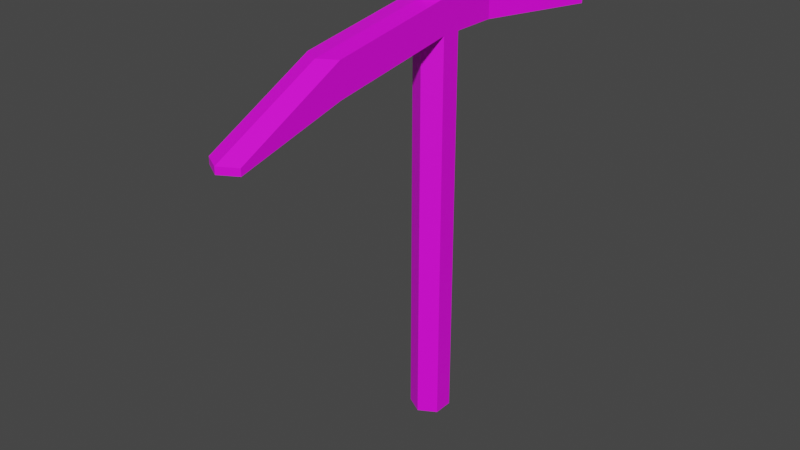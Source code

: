 # Source: Pickaxe2.blend  (saved by Blender 2.90.8; exported with 4.5.12 LTS)
import bpy
from mathutils import Matrix  # noqa: F401  (used for matrix-valued properties, if any)

bpy.ops.wm.read_factory_settings(use_empty=True)
scene = bpy.context.scene
scene.name = 'Scene'

# ---- collections
col_collection = bpy.data.collections.new('Collection'); scene.collection.children.link(col_collection)

# ---- images (referenced by path relative to the original .blend; pixels are not part of the script)
import os
ASSET_DIR = os.environ.get("B2B_ASSET_DIR", "")  # directory of the original .blend (textures are referenced by path, not embedded)
HERE = os.path.dirname(os.path.abspath(__file__))  # packed textures are extracted next to this script under _unpacked/

def load_image(name, relpath, width, height, colorspace="sRGB"):
    """Load a texture the original file referenced (path relative to the .blend, or extracted next to this script)."""
    p = next((c for c in (os.path.join(HERE, relpath), os.path.join(ASSET_DIR, relpath)) if relpath and os.path.exists(c)), "")
    if p:
        img = bpy.data.images.load(p, check_existing=True)
        img.name = name
    else:  # same state as the original file: an image datablock whose file is absent (Cycles renders it pink)
        img = bpy.data.images.new(name, width, height)
        img.source = "FILE"
        img.filepath = "//" + (relpath or name)
    img.colorspace_settings.name = colorspace
    return img
img_pickaxe2ao = load_image('PickAxe2AO', 'Textures/PickAxe2AO.png', 1024, 1024, 'sRGB')
img_lvl5pickaxecombinedtexture_png = load_image('LVL5PickaxeCombinedTexture.png', 'Textures/LVL5PickaxeCombinedTexture.png', 1024, 1024, 'sRGB')

# ---- materials (node trees are filled in below, after node groups)
mat_material_001 = bpy.data.materials.new('Material.001')

# ---- material node trees
mat_material_001.use_nodes = True; mat_material_001.node_tree.nodes.clear()
_N = mat_material_001.node_tree.nodes; _L = mat_material_001.node_tree.links
n0 = _N.new('ShaderNodeBsdfPrincipled'); n0.name = 'Principled BSDF'; n0.location = (10, 300)
n0.distribution = 'GGX'
n0.subsurface_method = 'BURLEY'
n0.inputs[3].default_value = 1.45
n0.inputs[27].default_value = (0.0, 0.0, 0.0, 1.0)
n0.inputs[28].default_value = 1.0
n1 = _N.new('ShaderNodeOutputMaterial'); n1.name = 'Material Output'; n1.location = (300, 300)
n2 = _N.new('ShaderNodeTexImage'); n2.name = 'Image Texture'; n2.location = (-464, 159)
n2.image = img_pickaxe2ao
n3 = _N.new('ShaderNodeTexImage'); n3.name = 'Image Texture.001'; n3.location = (-280, 280)
n3.image = img_lvl5pickaxecombinedtexture_png
_L.new(n0.outputs[0], n1.inputs[0])
_L.new(n3.outputs[0], n0.inputs[0])
n1.is_active_output = True

# ---- world
world_world = bpy.data.worlds.new('World'); scene.world = world_world
world_world.use_nodes = True; world_world.node_tree.nodes.clear()
_N = world_world.node_tree.nodes; _L = world_world.node_tree.links
n0 = _N.new('ShaderNodeOutputWorld'); n0.name = 'World Output'; n0.location = (300, 300)
n1 = _N.new('ShaderNodeBackground'); n1.name = 'Background'; n1.location = (10, 300)
n1.inputs[0].default_value = (0.05088, 0.05088, 0.05088, 1.0)
_L.new(n1.outputs[0], n0.inputs[0])
n0.is_active_output = True
world_world.color = (0.05088, 0.05088, 0.05088)
world_world.use_sun_shadow = False
world_world.sun_shadow_jitter_overblur = 0.0

# ---- meshes
me_cylinder = bpy.data.meshes.new('Cylinder')
me_cylinder.from_pydata([(0.0, 1.0, -1.0), (0.0, 1.0, 1.0), (0.866, 0.5, -1.0), (0.866, 0.5, 1.0), (0.866, -0.5, -1.0), (0.866, -0.5, 1.0), (-8.742e-08, -1.0, -1.0), (-8.742e-08, -1.0, 1.0), (-0.866, -0.5, -1.0), (-0.866, -0.5, 1.0), (-0.866, 0.5, -1.0), (-0.866, 0.5, 1.0), (0.866, 0.5, 18.81), (8.171e-07, 1.0, 18.81), (0.866, -0.5, 18.81), (7.297e-07, -1.0, 18.81), (-0.866, -0.5, 18.81), (-0.866, 0.5, 18.81), (0.866, 0.5, 20.47), (1.428e-06, 1.0, 20.47), (0.866, -0.5, 20.47), (1.341e-06, -1.0, 20.47), (-0.866, -0.5, 20.47), (-0.866, 0.5, 20.47), (1.656e-07, -7.556, 17.78), (0.866, -7.056, 17.78), (-0.866, -7.056, 17.78), (7.768e-07, -7.556, 19.44), (0.866, -7.056, 19.44), (-0.866, -7.056, 19.44), (1.656e-07, -12.99, 16.4), (0.866, -12.49, 16.4), (-0.866, -12.49, 16.4), (7.768e-07, -12.99, 16.74), (0.866, -12.49, 16.74), (-0.866, -12.49, 16.74), (0.866, 2.76, 18.81), (7.004e-07, 3.26, 18.81), (-0.866, 2.76, 18.81), (0.866, 2.76, 20.47), (1.312e-06, 3.26, 20.47), (-0.866, 2.76, 20.47), (2.714, 7.666, 18.81), (3.283e-08, 8.166, 18.81), (-2.714, 7.666, 18.81), (2.714, 7.666, 20.47), (1.948e-06, 8.166, 20.47), (-2.714, 7.666, 20.47), (0.866, 0.5, 21.35), (2.724e-06, 1.0, 21.35), (0.866, -0.5, 21.35), (2.636e-06, -1.0, 21.35), (-0.866, -0.5, 21.35), (-0.866, 0.5, 21.35)], [], [(0, 1, 3, 2), (2, 3, 5, 4), (4, 5, 7, 6), (6, 7, 9, 8), (9, 7, 15, 16), (8, 9, 11, 10), (10, 11, 1, 0), (0, 2, 4, 6, 8, 10), (17, 16, 22, 23), (5, 3, 12, 14), (11, 9, 16, 17), (3, 1, 13, 12), (7, 5, 14, 15), (1, 11, 17, 13), (22, 21, 51, 52), (15, 14, 25, 24), (13, 17, 38, 37), (12, 13, 37, 36), (21, 22, 29, 27), (14, 12, 18, 20), (24, 25, 31, 30), (28, 27, 33, 34), (14, 20, 28, 25), (22, 16, 26, 29), (16, 15, 24, 26), (20, 21, 27, 28), (30, 31, 34, 33), (32, 30, 33, 35), (25, 28, 34, 31), (27, 29, 35, 33), (26, 24, 30, 32), (29, 26, 32, 35), (41, 40, 46, 47), (36, 37, 43, 42), (18, 12, 36, 39), (19, 18, 39, 40), (17, 23, 41, 38), (23, 19, 40, 41), (42, 43, 46, 45), (43, 44, 47, 46), (37, 38, 44, 43), (39, 36, 42, 45), (38, 41, 47, 44), (40, 39, 45, 46), (48, 49, 53, 52, 51, 50), (20, 18, 48, 50), (23, 22, 52, 53), (21, 20, 50, 51), (18, 19, 49, 48), (19, 23, 53, 49)])
_uv = me_cylinder.uv_layers.new(name='UVMap')
_uv.uv.foreach_set('vector', [0.8256, 0.9393, 0.8256, 0.8445, 0.8532, 0.8445, 0.8532, 0.9393, 1.0, 0.0, 1.0, 0.09485, 0.9758, 0.09485, 0.9758, 2.261e-08, 0.9758, 2.261e-08, 0.9758, 0.09485, 0.9275, 0.09485, 0.9275, 1.696e-08, 0.9275, 1.413e-08, 0.9275, 0.09485, 0.9015, 0.09485, 0.9015, 0.0, 0.9015, 0.09485, 0.9275, 0.09485, 0.9275, 0.9393, 0.9015, 0.9393, 0.9015, 0.0, 0.9015, 0.09485, 0.8532, 0.09485, 0.8532, 0.0, 0.7774, 0.9393, 0.7774, 0.8445, 0.8256, 0.8445, 0.8256, 0.9393, 0.2493, 0.458, 0.2075, 0.4344, 0.2075, 0.3872, 0.2493, 0.3636, 0.2912, 0.3872, 0.2912, 0.4344, 0.08563, 0.3503, 0.07993, 0.3973, 0.0, 0.388, 0.005704, 0.341, 0.9758, 0.09485, 1.0, 0.09485, 1.0, 0.9393, 0.9758, 0.9393, 0.8532, 0.09485, 0.9015, 0.09485, 0.9015, 0.9393, 0.8532, 0.9393, 0.8532, 0.8445, 0.8256, 0.8445, 0.8256, 0.0, 0.8532, 0.0, 0.9275, 0.09485, 0.9758, 0.09485, 0.9758, 0.9393, 0.9275, 0.9393, 0.8256, 0.8445, 0.7774, 0.8445, 0.7774, 0.0, 0.8256, 0.0, 0.3338, 0.5056, 0.3338, 0.5311, 0.2912, 0.5311, 0.2912, 0.5056, 0.5106, 0.9381, 0.4688, 0.9617, 0.4688, 0.6477, 0.5106, 0.6241, 0.3139, 0.03064, 0.3595, 0.01483, 0.3398, 0.1198, 0.2943, 0.1356, 0.2771, 0.0, 0.3139, 0.03064, 0.2943, 0.1356, 0.2575, 0.105, 0.4269, 0.9487, 0.385, 0.9722, 0.385, 0.6576, 0.4269, 0.6341, 0.722, 0.3478, 0.7269, 0.371, 0.648, 0.387, 0.6432, 0.3637, 0.5106, 0.6241, 0.4688, 0.6477, 0.4688, 0.3854, 0.5106, 0.3618, 0.4688, 0.6576, 0.4269, 0.6341, 0.4269, 0.3618, 0.4688, 0.3853, 0.722, 0.3478, 0.6432, 0.3637, 0.6599, 0.2016, 0.7388, 0.1857, 0.0, 0.388, 0.07993, 0.3973, 0.09193, 0.7115, 0.012, 0.7022, 0.5525, 0.9617, 0.5106, 0.9381, 0.5106, 0.6241, 0.5525, 0.6477, 0.4688, 0.9722, 0.4269, 0.9487, 0.4269, 0.6341, 0.4688, 0.6576, 0.7677, 0.0, 0.7774, 0.04645, 0.7612, 0.04971, 0.7515, 0.003266, 0.127, 0.9747, 0.1239, 1.0, 0.1075, 0.9981, 0.1106, 0.9728, 0.7388, 0.1857, 0.6599, 0.2016, 0.7612, 0.04971, 0.7774, 0.04645, 0.4269, 0.6341, 0.385, 0.6576, 0.385, 0.3853, 0.4269, 0.3618, 0.5525, 0.6477, 0.5106, 0.6241, 0.5106, 0.3618, 0.5525, 0.3854, 0.012, 0.7022, 0.09193, 0.7115, 0.127, 0.9747, 0.1106, 0.9728, 0.5151, 0.1045, 0.552, 0.135, 0.5098, 0.3618, 0.385, 0.3156, 0.2575, 0.105, 0.2943, 0.1356, 0.2517, 0.3636, 0.127, 0.3171, 0.648, 0.387, 0.7269, 0.371, 0.7379, 0.4235, 0.659, 0.4394, 0.5715, 0.03049, 0.6169, 0.01475, 0.5975, 0.1193, 0.552, 0.135, 0.08563, 0.3503, 0.005704, 0.341, 0.0186, 0.2347, 0.09852, 0.244, 0.5346, 0.0, 0.5715, 0.03049, 0.552, 0.135, 0.5151, 0.1045, 0.2075, 0.3636, 0.2075, 0.47, 0.127, 0.47, 0.127, 0.3636, 0.2075, 0.47, 0.2075, 0.5966, 0.127, 0.5966, 0.127, 0.47, 0.2943, 0.1356, 0.3398, 0.1198, 0.385, 0.3636, 0.2517, 0.3636, 0.659, 0.4394, 0.7379, 0.4235, 0.7774, 0.6118, 0.6986, 0.6277, 0.09852, 0.244, 0.0186, 0.2347, 0.04705, 0.0, 0.127, 0.009328, 0.552, 0.135, 0.5975, 0.1193, 0.6432, 0.3618, 0.5098, 0.3618, 0.2912, 0.4349, 0.2912, 0.3875, 0.3328, 0.3636, 0.3744, 0.3869, 0.3744, 0.4342, 0.3328, 0.4582, 0.3338, 0.4819, 0.3338, 0.4582, 0.3765, 0.4582, 0.3765, 0.4819, 0.3338, 0.4582, 0.3338, 0.5056, 0.2912, 0.5056, 0.2912, 0.4582, 0.3338, 0.5293, 0.3338, 0.4819, 0.3765, 0.4819, 0.3765, 0.5293, 0.2501, 0.458, 0.2501, 0.4851, 0.2075, 0.4851, 0.2075, 0.458, 0.2501, 0.4851, 0.2501, 0.5324, 0.2075, 0.5324, 0.2075, 0.4851])
me_cylinder.materials.append(mat_material_001)
me_cylinder.use_remesh_fix_poles = True
me_cylinder.use_remesh_preserve_attributes = False
me_cylinder.use_mirror_vertex_groups = False
me_cylinder.update()

# ---- objects
ob_cylinder = bpy.data.objects.new('Cylinder', me_cylinder)

# ---- transforms, parenting, visibility, modifiers, constraints
ob_cylinder.location = (0.0, 0.0, 0.0)
ob_cylinder.lineart.crease_threshold = 0.0

# ---- collection membership
col_collection.objects.link(ob_cylinder)

# ---- scene / render settings (as saved in the file)
scene.frame_start = 1; scene.frame_end = 250; scene.frame_set(1)
scene.render.engine = 'CYCLES'
scene.cycles.use_denoising = False
scene.cycles.samples = 128
scene.cycles.sampling_pattern = 'TABULATED_SOBOL'
scene.cycles.use_adaptive_sampling = False
scene.cycles.use_light_tree = False
scene.cycles.bake_type = 'AO'
scene.view_settings.view_transform = 'Filmic'
bpy.context.view_layer.update()

# ---- added for rendering (the .blend has no active camera and no usable light): camera, sun
cam_auto = bpy.data.cameras.new('AutoCamera')
cam_auto.lens = 50.0
cam_auto.sensor_width = 36.0
cam_auto.clip_end = 1000.0
ob_auto_camera = bpy.data.objects.new('AutoCamera', cam_auto)
scene.collection.objects.link(ob_auto_camera)
ob_auto_camera.location = (28.9137, -37.1062, 33.3084)
ob_auto_camera.rotation_euler = (1.09748, -7.21219e-08, 0.694738)
scene.camera = ob_auto_camera
light_auto_sun = bpy.data.lights.new('AutoSun', 'SUN')
light_auto_sun.energy = 3.0
light_auto_sun.angle = 0.0523599
ob_auto_sun = bpy.data.objects.new('AutoSun', light_auto_sun)
scene.collection.objects.link(ob_auto_sun)
ob_auto_sun.rotation_euler = (0.872665, 0.174533, 0.523599)
bpy.context.view_layer.update()

